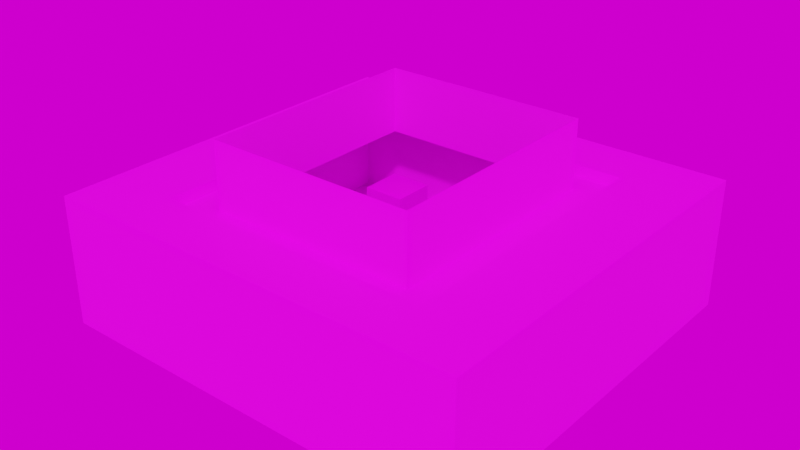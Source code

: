 # Source: fuels_room_test.blend  (saved by Blender 3.0.42; exported with 4.5.12 LTS)
import bpy
from mathutils import Matrix  # noqa: F401  (used for matrix-valued properties, if any)

bpy.ops.wm.read_factory_settings(use_empty=True)
scene = bpy.context.scene
scene.name = 'Scene'

# ---- collections
col_collection = bpy.data.collections.new('Collection'); scene.collection.children.link(col_collection)

# ---- images (referenced by path relative to the original .blend; pixels are not part of the script)
import os
ASSET_DIR = os.environ.get("B2B_ASSET_DIR", "")  # directory of the original .blend (textures are referenced by path, not embedded)
HERE = os.path.dirname(os.path.abspath(__file__))  # packed textures are extracted next to this script under _unpacked/

def load_image(name, relpath, width, height, colorspace="sRGB"):
    """Load a texture the original file referenced (path relative to the .blend, or extracted next to this script)."""
    p = next((c for c in (os.path.join(HERE, relpath), os.path.join(ASSET_DIR, relpath)) if relpath and os.path.exists(c)), "")
    if p:
        img = bpy.data.images.load(p, check_existing=True)
        img.name = name
    else:  # same state as the original file: an image datablock whose file is absent (Cycles renders it pink)
        img = bpy.data.images.new(name, width, height)
        img.source = "FILE"
        img.filepath = "//" + (relpath or name)
    img.colorspace_settings.name = colorspace
    return img
img_roombaked = load_image('RoomBaked', 'RoomBaked.png', 1024, 1024, 'sRGB')
img_bakedcube = load_image('BakedCube', 'BakedCube.png', 1024, 1024, 'sRGB')
img_studio010small_hdr = load_image('studio010small.hdr', 'studio010small.hdr', 1024, 1024, 'Linear Rec.709')

# ---- materials (node trees are filled in below, after node groups)
mat_roommaterial = bpy.data.materials.new('RoomMaterial')
mat_roommaterial.use_transparent_shadow = False
mat_material_004 = bpy.data.materials.new('Material.004')
mat_material_004.use_transparent_shadow = False

# ---- material node trees
mat_roommaterial.use_nodes = True; mat_roommaterial.node_tree.nodes.clear()
_N = mat_roommaterial.node_tree.nodes; _L = mat_roommaterial.node_tree.links
n0 = _N.new('ShaderNodeOutputMaterial'); n0.name = 'Material Output'; n0.location = (475, 242)
n1 = _N.new('ShaderNodeTexImage'); n1.name = 'Image Texture'; n1.location = (-165, 255)
n1.image = img_roombaked
n2 = _N.new('ShaderNodeTexCoord'); n2.name = 'Texture Coordinate'; n2.location = (-503, 209)
n3 = _N.new('ShaderNodeBsdfPrincipled'); n3.name = 'Principled BSDF'; n3.location = (155, 249)
n3.distribution = 'GGX'
n3.subsurface_method = 'RANDOM_WALK_SKIN'
n3.inputs[3].default_value = 1.45
n3.inputs[27].default_value = (0.0, 0.0, 0.0, 1.0)
n3.inputs[28].default_value = 1.0
_L.new(n2.outputs[2], n1.inputs[0])
_L.new(n3.outputs[0], n0.inputs[0])
_L.new(n1.outputs[0], n3.inputs[0])
n0.is_active_output = True
mat_material_004.use_nodes = True; mat_material_004.node_tree.nodes.clear()
_N = mat_material_004.node_tree.nodes; _L = mat_material_004.node_tree.links
n0 = _N.new('ShaderNodeOutputMaterial'); n0.name = 'Material Output'; n0.location = (397, 317)
n1 = _N.new('ShaderNodeTexImage'); n1.name = 'Image Texture'; n1.location = (-276, 279)
n1.image = img_bakedcube
n2 = _N.new('ShaderNodeBsdfPrincipled'); n2.name = 'Principled BSDF'; n2.location = (71, 300)
n2.distribution = 'GGX'
n2.subsurface_method = 'RANDOM_WALK_SKIN'
n2.inputs[3].default_value = 1.45
n2.inputs[27].default_value = (0.0, 0.0, 0.0, 1.0)
n2.inputs[28].default_value = 1.0
n3 = _N.new('ShaderNodeMix'); n3.name = 'Mix'; n3.location = (-99, 180)
n3.data_type = 'RGBA'
n3.inputs[6].default_value = (1.0, 1.0, 1.0, 1.0)
_L.new(n2.outputs[0], n0.inputs[0])
_L.new(n1.outputs[0], n2.inputs[0])
_L.new(n1.outputs[0], n3.inputs[7])
_L.new(n3.outputs[2], n2.inputs[14])
n0.is_active_output = True

# ---- world
world_world = bpy.data.worlds.new('World'); scene.world = world_world
world_world.use_nodes = True; world_world.node_tree.nodes.clear()
_N = world_world.node_tree.nodes; _L = world_world.node_tree.links
n0 = _N.new('ShaderNodeOutputWorld'); n0.name = 'World Output'; n0.location = (394, 271)
n1 = _N.new('ShaderNodeBackground'); n1.name = 'Background'; n1.location = (129, 272)
n2 = _N.new('ShaderNodeTexEnvironment'); n2.name = 'Environment Texture'; n2.location = (-248, 276)
n2.image = img_studio010small_hdr
_L.new(n1.outputs[0], n0.inputs[0])
_L.new(n2.outputs[0], n1.inputs[0])
n0.is_active_output = True
world_world.color = (0.05088, 0.05088, 0.05088)
world_world.use_sun_shadow = False
world_world.sun_shadow_jitter_overblur = 0.0

# ---- meshes
me_cube = bpy.data.meshes.new('Cube')
me_cube.from_pydata([(6.418, 6.632, 3.134), (9.894, 9.224, -2.866), (6.418, -6.632, 3.134), (9.894, -9.224, -2.866), (-6.418, 6.632, 3.134), (-9.894, 9.224, -2.866), (-6.418, -6.632, 3.134), (-9.894, -9.224, -2.866), (9.894, -9.224, 3.134), (-9.894, -9.224, 3.134), (9.894, 9.224, 3.134), (-9.894, 9.224, 3.134), (4.866, -5.474, 2.63), (-4.866, -5.474, 2.63), (4.866, 5.474, 2.63), (-4.866, 5.474, 2.63), (6.418, -6.632, 2.63), (-6.418, -6.632, 2.63), (6.418, 6.632, 2.63), (-6.418, 6.632, 2.63), (4.866, -5.474, 5.739), (-4.866, -5.474, 5.739), (4.866, 5.474, 5.739), (-4.866, 5.474, 5.739)], [], [(6, 17, 16, 2), (3, 7, 9, 8), (7, 5, 11, 9), (5, 7, 3, 1), (1, 3, 8, 10), (5, 1, 10, 11), (2, 8, 9, 6), (0, 10, 8, 2), (6, 9, 11, 4), (4, 11, 10, 0), (15, 23, 21, 13), (0, 18, 19, 4), (2, 16, 18, 0), (4, 19, 17, 6), (12, 16, 17, 13), (14, 18, 16, 12), (13, 17, 19, 15), (15, 19, 18, 14), (13, 21, 20, 12), (14, 22, 23, 15), (12, 20, 22, 14)])
_uv = me_cube.uv_layers.new(name='UVMap')
_uv.uv.foreach_set('vector', [0.9586, 0.3, 0.9468, 0.3, 0.9468, 0.0, 0.9586, 0.0, 0.4403, 0.4625, 0.4403, 0.925, 0.3, 0.925, 0.3, 0.4625, 0.7207, 0.4625, 0.7207, 0.8937, 0.5805, 0.8937, 0.5805, 0.4625, 0.4312, 0.4625, 0.0, 0.4625, 0.0, 0.0, 0.4312, 0.0, 0.861, 0.4625, 0.861, 0.8937, 0.7207, 0.8937, 0.7207, 0.4625, 0.5805, 0.4625, 0.5805, 0.925, 0.4403, 0.925, 0.4403, 0.4625, 0.4918, 0.3813, 0.4312, 0.4625, 0.4312, 0.0, 0.4918, 0.08124, 0.8018, 0.3813, 0.8624, 0.4625, 0.4312, 0.4625, 0.4918, 0.3813, 0.4918, 0.08124, 0.4312, 0.0, 0.8624, 0.0, 0.8018, 0.08124, 0.8018, 0.08124, 0.8624, 0.0, 0.8624, 0.4625, 0.8018, 0.3813, 0.935, 0.2559, 0.8624, 0.2559, 0.8624, 0.0, 0.935, 0.0, 0.9572, 0.7625, 0.9454, 0.7625, 0.9454, 0.4625, 0.9572, 0.4625, 0.9336, 0.4625, 0.9454, 0.4625, 0.9454, 0.7725, 0.9336, 0.7725, 0.935, 0.0, 0.9468, 0.0, 0.9468, 0.31, 0.935, 0.31, 0.2638, 0.7455, 0.3, 0.7725, 0.0, 0.7725, 0.03627, 0.7455, 0.2638, 0.4896, 0.3, 0.4625, 0.3, 0.7725, 0.2638, 0.7455, 0.03627, 0.7455, 0.0, 0.7725, 0.0, 0.4625, 0.03627, 0.4896, 0.03627, 0.4896, 0.0, 0.4625, 0.3, 0.4625, 0.2638, 0.4896, 0.9336, 0.9459, 0.861, 0.9459, 0.861, 0.7184, 0.9336, 0.7184, 0.07266, 1.0, 0.0, 1.0, 0.0, 0.7725, 0.07266, 0.7725, 0.9336, 0.7184, 0.861, 0.7184, 0.861, 0.4625, 0.9336, 0.4625])
me_cube.materials.append(mat_roommaterial)
me_cube.use_remesh_preserve_volume = False
me_cube.use_remesh_preserve_attributes = False
me_cube.use_mirror_vertex_groups = False
me_cube.update()
me_cube_001 = bpy.data.meshes.new('Cube.001')
me_cube_001.from_pydata([(-4.679, 3.221, -1.415), (-4.679, 3.221, 0.5851), (-4.679, 5.221, -1.415), (-4.679, 5.221, 0.5851), (-2.679, 3.221, -1.415), (-2.679, 3.221, 0.5851), (-2.679, 5.221, -1.415), (-2.679, 5.221, 0.5851)], [], [(0, 1, 3, 2), (2, 3, 7, 6), (6, 7, 5, 4), (4, 5, 1, 0), (2, 6, 4, 0), (7, 3, 1, 5)])
_uv = me_cube_001.uv_layers.new(name='UVMap')
_uv.uv.foreach_set('vector', [0.375, 0.0, 0.625, 0.0, 0.625, 0.25, 0.375, 0.25, 0.375, 0.25, 0.625, 0.25, 0.625, 0.5, 0.375, 0.5, 0.375, 0.5, 0.625, 0.5, 0.625, 0.75, 0.375, 0.75, 0.375, 0.75, 0.625, 0.75, 0.625, 1.0, 0.375, 1.0, 0.125, 0.5, 0.375, 0.5, 0.375, 0.75, 0.125, 0.75, 0.625, 0.5, 0.875, 0.5, 0.875, 0.75, 0.625, 0.75])
me_cube_001.materials.append(mat_material_004)
me_cube_001.use_remesh_fix_poles = True
me_cube_001.use_remesh_preserve_attributes = False
me_cube_001.update()

# ---- objects
ob_room = bpy.data.objects.new('Room', me_cube)
ob_cube = bpy.data.objects.new('Cube', me_cube_001)

# ---- transforms, parenting, visibility, modifiers, constraints
ob_room.location = (0.0, 0.0, 0.0)
ob_room.lock_rotations_4d = False
ob_room.empty_display_type = 'ARROWS'
ob_room.lineart.crease_threshold = 0.0
ob_cube.location = (0.0, 0.0, 0.0)

# ---- collection membership
col_collection.objects.link(ob_room)
col_collection.objects.link(ob_cube)

# ---- scene / render settings (as saved in the file)
scene.frame_start = 1; scene.frame_end = 250; scene.frame_set(2)
scene.render.engine = 'BLENDER_EEVEE_NEXT'
scene.cycles.sampling_pattern = 'TABULATED_SOBOL'
scene.cycles.adaptive_threshold = 0.1
scene.cycles.use_light_tree = False
scene.view_settings.view_transform = 'Filmic'
bpy.context.view_layer.update()

# ---- added for rendering (the .blend has no active camera and no usable light): camera, sun
cam_auto = bpy.data.cameras.new('AutoCamera')
cam_auto.lens = 50.0
cam_auto.sensor_width = 36.0
cam_auto.clip_end = 1000.0
ob_auto_camera = bpy.data.objects.new('AutoCamera', cam_auto)
scene.collection.objects.link(ob_auto_camera)
ob_auto_camera.location = (26.2668, -31.5202, 22.45)
ob_auto_camera.rotation_euler = (1.09748, -7.21219e-08, 0.694738)
scene.camera = ob_auto_camera
light_auto_sun = bpy.data.lights.new('AutoSun', 'SUN')
light_auto_sun.energy = 3.0
light_auto_sun.angle = 0.0523599
ob_auto_sun = bpy.data.objects.new('AutoSun', light_auto_sun)
scene.collection.objects.link(ob_auto_sun)
ob_auto_sun.rotation_euler = (0.872665, 0.174533, 0.523599)
bpy.context.view_layer.update()
